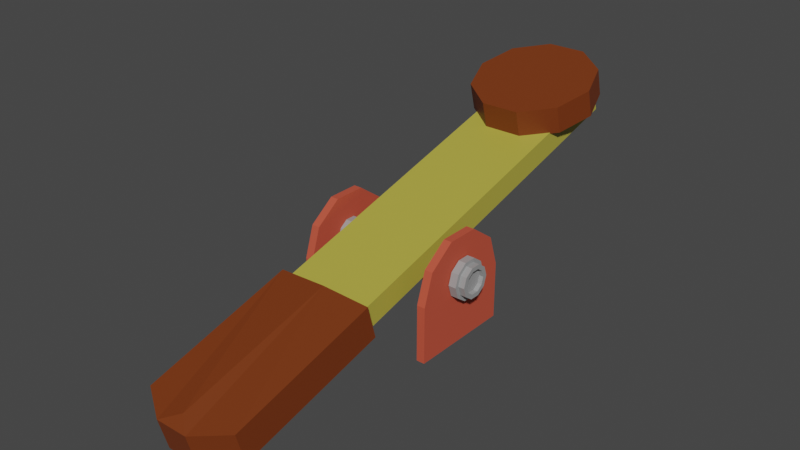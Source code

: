 # Source: hzl.blend  (saved by Blender 3.1.7; exported with 4.5.12 LTS)
import bpy
from mathutils import Matrix  # noqa: F401  (used for matrix-valued properties, if any)

bpy.ops.wm.read_factory_settings(use_empty=True)
scene = bpy.context.scene
scene.name = 'Scene'

# ---- collections
col_collection = bpy.data.collections.new('Collection'); scene.collection.children.link(col_collection)

# ---- materials (node trees are filled in below, after node groups)
mat_material_002 = bpy.data.materials.new('Material.002')
mat_material_002.use_transparent_shadow = False
mat_material_001 = bpy.data.materials.new('Material.001')
mat_material_001.use_transparent_shadow = False
mat_material = bpy.data.materials.new('Material')
mat_material.alpha_threshold = 0.0
mat_material.use_transparent_shadow = False
mat_material.line_color = (0.0, 0.0, 0.0, 1.0)
mat_material_003 = bpy.data.materials.new('Material.003')
mat_material_003.alpha_threshold = 0.0
mat_material_003.use_transparent_shadow = False
mat_material_003.line_color = (0.0, 0.0, 0.0, 1.0)

# ---- material node trees
mat_material_002.use_nodes = True; mat_material_002.node_tree.nodes.clear()
_N = mat_material_002.node_tree.nodes; _L = mat_material_002.node_tree.links
n0 = _N.new('ShaderNodeBsdfPrincipled'); n0.name = 'Principled BSDF'; n0.location = (10, 300)
n0.distribution = 'GGX'
n0.subsurface_method = 'RANDOM_WALK_SKIN'
n0.inputs[0].default_value = (0.5705, 0.07865, 0.03999, 1.0)
n0.inputs[2].default_value = 0.8188
n0.inputs[3].default_value = 1.45
n0.inputs[27].default_value = (0.0, 0.0, 0.0, 1.0)
n0.inputs[28].default_value = 1.0
n1 = _N.new('ShaderNodeOutputMaterial'); n1.name = 'Material Output'; n1.location = (300, 300)
_L.new(n0.outputs[0], n1.inputs[0])
n1.is_active_output = True
mat_material_001.use_nodes = True; mat_material_001.node_tree.nodes.clear()
_N = mat_material_001.node_tree.nodes; _L = mat_material_001.node_tree.links
n0 = _N.new('ShaderNodeBsdfPrincipled'); n0.name = 'Principled BSDF'; n0.location = (10, 300)
n0.distribution = 'GGX'
n0.subsurface_method = 'RANDOM_WALK_SKIN'
n0.inputs[0].default_value = (0.3185, 0.3185, 0.3185, 1.0)
n0.inputs[3].default_value = 1.45
n0.inputs[27].default_value = (0.0, 0.0, 0.0, 1.0)
n0.inputs[28].default_value = 1.0
n1 = _N.new('ShaderNodeOutputMaterial'); n1.name = 'Material Output'; n1.location = (300, 300)
_L.new(n0.outputs[0], n1.inputs[0])
n1.is_active_output = True
mat_material.use_nodes = True; mat_material.node_tree.nodes.clear()
_N = mat_material.node_tree.nodes; _L = mat_material.node_tree.links
n0 = _N.new('ShaderNodeOutputMaterial'); n0.name = 'Material Output'; n0.location = (300, 300)
n1 = _N.new('ShaderNodeBsdfPrincipled'); n1.name = 'Principled BSDF'; n1.location = (10, 300)
n1.distribution = 'GGX'
n1.subsurface_method = 'RANDOM_WALK_SKIN'
n1.inputs[0].default_value = (0.1845, 0.03592, 0.004511, 1.0)
n1.inputs[2].default_value = 0.5449
n1.inputs[3].default_value = 1.45
n1.inputs[27].default_value = (0.0, 0.0, 0.0, 1.0)
n1.inputs[28].default_value = 1.0
_L.new(n1.outputs[0], n0.inputs[0])
n0.is_active_output = True
mat_material_003.use_nodes = True; mat_material_003.node_tree.nodes.clear()
_N = mat_material_003.node_tree.nodes; _L = mat_material_003.node_tree.links
n0 = _N.new('ShaderNodeOutputMaterial'); n0.name = 'Material Output'; n0.location = (300, 300)
n1 = _N.new('ShaderNodeBsdfPrincipled'); n1.name = 'Principled BSDF'; n1.location = (10, 300)
n1.distribution = 'GGX'
n1.subsurface_method = 'RANDOM_WALK_SKIN'
n1.inputs[0].default_value = (0.4672, 0.4111, 0.05923, 1.0)
n1.inputs[2].default_value = 0.4
n1.inputs[3].default_value = 1.45
n1.inputs[27].default_value = (0.0, 0.0, 0.0, 1.0)
n1.inputs[28].default_value = 1.0
_L.new(n1.outputs[0], n0.inputs[0])
n0.is_active_output = True

# ---- world
world_world = bpy.data.worlds.new('World'); scene.world = world_world
world_world.use_nodes = True; world_world.node_tree.nodes.clear()
_N = world_world.node_tree.nodes; _L = world_world.node_tree.links
n0 = _N.new('ShaderNodeOutputWorld'); n0.name = 'World Output'; n0.location = (300, 300)
n1 = _N.new('ShaderNodeBackground'); n1.name = 'Background'; n1.location = (10, 300)
n1.inputs[0].default_value = (0.05088, 0.05088, 0.05088, 1.0)
_L.new(n1.outputs[0], n0.inputs[0])
n0.is_active_output = True
world_world.color = (0.05088, 0.05088, 0.05088)
world_world.use_sun_shadow = False
world_world.sun_shadow_jitter_overblur = 0.0

# ---- meshes
me_cylinder = bpy.data.meshes.new('Cylinder')
me_cylinder.from_pydata([(-0.05016, 0.6383, -0.07285), (0.05017, 0.6383, -0.07285), (0.05017, -0.6383, -0.7637), (-0.05016, -0.6383, -0.7637), (0.05017, 0.6383, -0.7637), (-0.05016, 0.6383, -0.7637), (-0.05016, -0.6383, -0.07285), (0.05017, -0.6383, -0.07285), (-0.05016, -0.5164, 0.3023), (0.05017, -0.5164, 0.3023), (-0.05016, -0.1972, 0.5342), (0.05017, -0.1972, 0.5342), (-0.05016, 0.1972, 0.5342), (0.05017, 0.1972, 0.5342), (-0.05016, 0.5164, 0.3023), (0.05017, 0.5164, 0.3023)], [], [(0, 1, 4, 5), (5, 4, 2, 3), (7, 6, 3, 2), (0, 6, 8, 10, 12, 14), (7, 1, 15, 13, 11, 9), (6, 7, 9, 8), (8, 9, 11, 10), (10, 11, 13, 12), (1, 7, 2, 4), (12, 13, 15, 14), (14, 15, 1, 0), (6, 0, 5, 3)])
_uv = me_cylinder.uv_layers.new(name='UVMap')
_uv.uv.foreach_set('vector', [-7.451e-08, 0.5, -7.451e-08, 1.0, -7.451e-08, 1.0, -7.451e-08, 0.5, -7.451e-08, 0.5, -7.451e-08, 1.0, 0.5, 1.0, 0.5, 0.5, 0.5, 1.0, 0.5, 0.5, 0.5, 0.5, 0.5, 1.0, -7.451e-08, 0.5, 0.5, 0.5, 0.4, 0.5, 0.3, 0.5, 0.2, 0.5, 0.1, 0.5, 0.5, 1.0, -7.451e-08, 1.0, 0.1, 1.0, 0.2, 1.0, 0.3, 1.0, 0.4, 1.0, 0.5, 0.5, 0.5, 1.0, 0.4, 1.0, 0.4, 0.5, 0.4, 0.5, 0.4, 1.0, 0.3, 1.0, 0.3, 0.5, 0.3, 0.5, 0.3, 1.0, 0.2, 1.0, 0.2, 0.5, -7.451e-08, 1.0, 0.5, 1.0, 0.5, 1.0, -7.451e-08, 1.0, 0.2, 0.5, 0.2, 1.0, 0.1, 1.0, 0.1, 0.5, 0.1, 0.5, 0.1, 1.0, -7.451e-08, 1.0, -7.451e-08, 0.5, 0.5, 0.5, -7.451e-08, 0.5, -7.451e-08, 0.5, 0.5, 0.5])
me_cylinder.materials.append(mat_material_002)
me_cylinder.use_remesh_fix_poles = True
me_cylinder.use_remesh_preserve_attributes = False
me_cylinder.update()
me_cylinder_001 = bpy.data.meshes.new('Cylinder.001')
me_cylinder_001.from_pydata([(-0.05016, 0.6383, -0.07285), (0.05017, 0.6383, -0.07285), (0.05017, -0.6383, -0.7637), (-0.05016, -0.6383, -0.7637), (0.05017, 0.6383, -0.7637), (-0.05016, 0.6383, -0.7637), (-0.05016, -0.6383, -0.07285), (0.05017, -0.6383, -0.07285), (-0.05016, -0.5164, 0.3023), (0.05017, -0.5164, 0.3023), (-0.05016, -0.1972, 0.5342), (0.05017, -0.1972, 0.5342), (-0.05016, 0.1972, 0.5342), (0.05017, 0.1972, 0.5342), (-0.05016, 0.5164, 0.3023), (0.05017, 0.5164, 0.3023)], [], [(0, 1, 4, 5), (5, 4, 2, 3), (7, 6, 3, 2), (0, 6, 8, 10, 12, 14), (7, 1, 15, 13, 11, 9), (6, 7, 9, 8), (8, 9, 11, 10), (10, 11, 13, 12), (1, 7, 2, 4), (12, 13, 15, 14), (14, 15, 1, 0), (6, 0, 5, 3)])
_uv = me_cylinder_001.uv_layers.new(name='UVMap')
_uv.uv.foreach_set('vector', [-7.451e-08, 0.5, -7.451e-08, 1.0, -7.451e-08, 1.0, -7.451e-08, 0.5, -7.451e-08, 0.5, -7.451e-08, 1.0, 0.5, 1.0, 0.5, 0.5, 0.5, 1.0, 0.5, 0.5, 0.5, 0.5, 0.5, 1.0, -7.451e-08, 0.5, 0.5, 0.5, 0.4, 0.5, 0.3, 0.5, 0.2, 0.5, 0.1, 0.5, 0.5, 1.0, -7.451e-08, 1.0, 0.1, 1.0, 0.2, 1.0, 0.3, 1.0, 0.4, 1.0, 0.5, 0.5, 0.5, 1.0, 0.4, 1.0, 0.4, 0.5, 0.4, 0.5, 0.4, 1.0, 0.3, 1.0, 0.3, 0.5, 0.3, 0.5, 0.3, 1.0, 0.2, 1.0, 0.2, 0.5, -7.451e-08, 1.0, 0.5, 1.0, 0.5, 1.0, -7.451e-08, 1.0, 0.2, 0.5, 0.2, 1.0, 0.1, 1.0, 0.1, 0.5, 0.1, 0.5, 0.1, 1.0, -7.451e-08, 1.0, -7.451e-08, 0.5, 0.5, 0.5, -7.451e-08, 0.5, -7.451e-08, 0.5, 0.5, 0.5])
me_cylinder_001.materials.append(mat_material_002)
me_cylinder_001.use_remesh_fix_poles = True
me_cylinder_001.use_remesh_preserve_attributes = False
me_cylinder_001.update()
me_cylinder_002 = bpy.data.meshes.new('Cylinder.002')
me_cylinder_002.from_pydata([(-1.035, 0.1454, -6.132e-08), (1.035, 0.1454, 6.046e-08), (-1.035, 0.1176, -0.08546), (1.035, 0.1176, -0.08546), (-1.035, 0.04493, -0.1383), (1.035, 0.04493, -0.1383), (-1.035, -0.04493, -0.1383), (1.035, -0.04493, -0.1383), (-1.035, -0.1176, -0.08546), (1.035, -0.1176, -0.08546), (-1.035, -0.1454, -6.132e-08), (1.035, -0.1454, 6.046e-08), (-1.035, -0.1176, 0.08546), (1.035, -0.1176, 0.08546), (-1.035, -0.04493, 0.1383), (1.035, -0.04493, 0.1383), (-1.035, 0.04493, 0.1383), (1.035, 0.04493, 0.1383), (-1.035, 0.1176, 0.08546), (1.035, 0.1176, 0.08546), (-1.035, 0.2002, -5.96e-08), (-1.035, 0.162, -0.1177), (1.035, 0.162, -0.1177), (1.035, 0.2002, 5.96e-08), (-1.035, 0.06187, -0.1904), (1.035, 0.06187, -0.1904), (-1.035, -0.06187, -0.1904), (1.035, -0.06187, -0.1904), (-1.035, -0.162, -0.1177), (1.035, -0.162, -0.1177), (-1.035, -0.2002, -5.96e-08), (1.035, -0.2002, 5.96e-08), (-1.035, -0.162, 0.1177), (1.035, -0.162, 0.1177), (-1.035, -0.06187, 0.1904), (1.035, -0.06187, 0.1904), (-1.035, 0.06187, 0.1904), (1.035, 0.06187, 0.1904), (-1.035, 0.162, 0.1177), (1.035, 0.162, 0.1177), (-0.9825, 0.1454, -6.132e-08), (-0.9825, 0.1176, -0.08546), (0.9825, 0.1176, -0.08546), (0.9825, 0.1454, 6.046e-08), (-0.9825, 0.04493, -0.1383), (0.9825, 0.04493, -0.1383), (-0.9825, -0.04493, -0.1383), (0.9825, -0.04493, -0.1383), (-0.9825, -0.1176, -0.08546), (0.9825, -0.1176, -0.08546), (-0.9825, -0.1454, -6.132e-08), (0.9825, -0.1454, 6.046e-08), (-0.9825, -0.1176, 0.08546), (0.9825, -0.1176, 0.08546), (-0.9825, -0.04493, 0.1383), (0.9825, -0.04493, 0.1383), (-0.9825, 0.04493, 0.1383), (0.9825, 0.04493, 0.1383), (-0.9825, 0.1176, 0.08546), (0.9825, 0.1176, 0.08546), (0.865, 0.2002, -1.987e-08), (0.9578, 0.2002, 1.987e-08), (0.9578, 0.162, -0.1177), (0.865, 0.162, -0.1177), (0.9578, 0.06187, -0.1904), (0.865, 0.06187, -0.1904), (0.9578, -0.06187, -0.1904), (0.865, -0.06187, -0.1904), (0.9578, -0.162, -0.1177), (0.865, -0.162, -0.1177), (0.9578, -0.2002, 1.987e-08), (0.865, -0.2002, -1.987e-08), (0.9578, -0.162, 0.1177), (0.865, -0.162, 0.1177), (0.9578, -0.06187, 0.1904), (0.865, -0.06187, 0.1904), (0.9578, 0.06187, 0.1904), (0.865, 0.06187, 0.1904), (0.9578, 0.162, 0.1177), (0.865, 0.162, 0.1177), (0.865, 0.2469, -2.313e-08), (0.9578, 0.2469, 2.453e-08), (0.9578, 0.1998, -0.1451), (0.865, 0.1998, -0.1451), (0.9578, 0.07631, -0.2348), (0.865, 0.07631, -0.2348), (0.9578, -0.07631, -0.2348), (0.865, -0.07631, -0.2348), (0.9578, -0.1998, -0.1451), (0.865, -0.1998, -0.1451), (0.9578, -0.2469, 2.453e-08), (0.865, -0.2469, -2.313e-08), (0.9578, -0.1998, 0.1451), (0.865, -0.1998, 0.1451), (0.9578, -0.07631, 0.2348), (0.865, -0.07631, 0.2348), (0.9578, 0.07631, 0.2348), (0.865, 0.07631, 0.2348), (0.9578, 0.1998, 0.1451), (0.865, 0.1998, 0.1451), (-0.8623, 0.162, -0.1177), (-0.9673, 0.162, -0.1177), (-0.8623, 0.06187, -0.1904), (-0.9673, 0.06187, -0.1904), (-0.8623, -0.06187, -0.1904), (-0.9673, -0.06187, -0.1904), (-0.8623, -0.162, -0.1177), (-0.9673, -0.162, -0.1177), (-0.8623, -0.2002, -3.311e-08), (-0.9673, -0.2002, -4.636e-08), (-0.8623, -0.162, 0.1177), (-0.9673, -0.162, 0.1177), (-0.8623, -0.06187, 0.1904), (-0.9673, -0.06187, 0.1904), (-0.8623, 0.06187, 0.1904), (-0.9673, 0.06187, 0.1904), (-0.8623, 0.162, 0.1177), (-0.9673, 0.162, 0.1177), (-0.9673, 0.2002, -4.636e-08), (-0.8623, 0.2002, -3.311e-08), (-0.8623, 0.2057, -0.1495), (-0.9673, 0.2057, -0.1495), (-0.8623, 0.07858, -0.2419), (-0.9673, 0.07858, -0.2419), (-0.8623, -0.07858, -0.2419), (-0.9673, -0.07858, -0.2419), (-0.8623, -0.2057, -0.1495), (-0.9673, -0.2057, -0.1495), (-0.8623, -0.2543, -3.042e-08), (-0.9673, -0.2543, -4.582e-08), (-0.8623, -0.2057, 0.1495), (-0.9673, -0.2057, 0.1495), (-0.8623, -0.07858, 0.2419), (-0.9673, -0.07858, 0.2419), (-0.8623, 0.07858, 0.2419), (-0.9673, 0.07858, 0.2419), (-0.8623, 0.2057, 0.1495), (-0.9673, 0.2057, 0.1495), (-0.9673, 0.2543, -4.582e-08), (-0.8623, 0.2543, -3.042e-08), (0.001338, 0.2002, -2.649e-08), (0.001338, 0.162, -0.1177), (0.001338, 0.06187, -0.1904), (0.001338, -0.06187, -0.1904), (0.001338, -0.162, -0.1177), (0.001338, -0.2002, -2.649e-08), (0.001338, -0.162, 0.1177), (0.001338, -0.06187, 0.1904), (0.001338, 0.06187, 0.1904), (0.001338, 0.162, 0.1177), (-1.035, 3.725e-09, 0.1904), (1.035, 3.725e-09, 0.1904), (-1.035, 3.725e-09, 0.1383), (1.035, 3.725e-09, 0.1383), (-0.9825, 3.725e-09, 0.1383), (0.9825, -7.451e-09, 0.1383), (0.865, 3.725e-09, 0.1904), (0.9578, 3.725e-09, 0.1904), (0.865, 7.451e-09, 0.2348), (0.9578, 7.451e-09, 0.2348), (-0.9673, 3.725e-09, 0.1904), (-0.8623, 3.725e-09, 0.1904), (-0.9673, 7.451e-09, 0.2419), (-0.8623, 7.451e-09, 0.2419), (0.001338, 3.725e-09, 0.1904)], [], [(61, 23, 22, 62), (62, 22, 25, 64), (64, 25, 27, 66), (66, 27, 29, 68), (68, 29, 31, 70), (70, 31, 33, 72), (72, 33, 35, 74), (157, 151, 37, 76), (6, 8, 48, 46), (76, 37, 39, 78), (78, 39, 23, 61), (15, 13, 53, 55), (2, 0, 20, 21), (1, 3, 22, 23), (4, 2, 21, 24), (3, 5, 25, 22), (6, 4, 24, 26), (5, 7, 27, 25), (8, 6, 26, 28), (7, 9, 29, 27), (10, 8, 28, 30), (9, 11, 31, 29), (12, 10, 30, 32), (11, 13, 33, 31), (14, 12, 32, 34), (13, 15, 35, 33), (152, 14, 34, 150), (153, 17, 37, 151), (18, 16, 36, 38), (17, 19, 39, 37), (0, 18, 38, 20), (19, 1, 23, 39), (42, 43, 59, 57, 155, 55, 53, 51, 49, 47, 45), (40, 41, 44, 46, 48, 50, 52, 54, 154, 56, 58), (152, 16, 56, 154), (9, 7, 47, 49), (0, 2, 41, 40), (153, 15, 55, 155), (8, 10, 50, 48), (3, 1, 43, 42), (16, 18, 58, 56), (11, 9, 49, 51), (2, 4, 44, 41), (19, 17, 57, 59), (10, 12, 52, 50), (5, 3, 42, 45), (18, 0, 40, 58), (13, 11, 51, 53), (4, 6, 46, 44), (1, 19, 59, 43), (12, 14, 54, 52), (7, 5, 45, 47), (149, 79, 60, 140), (69, 67, 87, 89), (148, 77, 79, 149), (61, 62, 82, 81), (164, 156, 77, 148), (156, 75, 95, 158), (146, 73, 75, 147), (68, 70, 90, 88), (145, 71, 73, 146), (63, 60, 80, 83), (144, 69, 71, 145), (76, 78, 98, 96), (143, 67, 69, 144), (71, 69, 89, 91), (142, 65, 67, 143), (62, 64, 84, 82), (141, 63, 65, 142), (79, 77, 97, 99), (140, 60, 63, 141), (70, 72, 92, 90), (99, 98, 81, 80), (97, 96, 98, 99), (158, 159, 96, 97), (93, 92, 94, 95), (91, 90, 92, 93), (89, 88, 90, 91), (87, 86, 88, 89), (85, 84, 86, 87), (83, 82, 84, 85), (80, 81, 82, 83), (157, 76, 96, 159), (66, 68, 88, 86), (75, 73, 93, 95), (67, 65, 85, 87), (72, 74, 94, 92), (60, 79, 99, 80), (64, 66, 86, 84), (73, 71, 91, 93), (78, 61, 81, 98), (65, 63, 83, 85), (20, 118, 101, 21), (119, 100, 120, 139), (21, 101, 103, 24), (109, 107, 127, 129), (24, 103, 105, 26), (161, 114, 134, 163), (26, 105, 107, 28), (101, 118, 138, 121), (28, 107, 109, 30), (104, 106, 126, 124), (30, 109, 111, 32), (160, 113, 133, 162), (32, 111, 113, 34), (107, 105, 125, 127), (150, 160, 115, 36), (110, 112, 132, 130), (36, 115, 117, 38), (102, 104, 124, 122), (38, 117, 118, 20), (113, 111, 131, 133), (138, 139, 120, 121), (121, 120, 122, 123), (123, 122, 124, 125), (125, 124, 126, 127), (127, 126, 128, 129), (129, 128, 130, 131), (131, 130, 132, 133), (162, 163, 134, 135), (135, 134, 136, 137), (137, 136, 139, 138), (117, 115, 135, 137), (106, 108, 128, 126), (103, 101, 121, 123), (114, 116, 136, 134), (111, 109, 129, 131), (100, 102, 122, 120), (118, 117, 137, 138), (108, 110, 130, 128), (105, 103, 123, 125), (116, 119, 139, 136), (119, 140, 141, 100), (100, 141, 142, 102), (102, 142, 143, 104), (104, 143, 144, 106), (106, 144, 145, 108), (108, 145, 146, 110), (110, 146, 147, 112), (161, 164, 148, 114), (114, 148, 149, 116), (116, 149, 140, 119), (112, 147, 164, 161), (133, 132, 163, 162), (34, 113, 160, 150), (115, 160, 162, 135), (112, 161, 163, 132), (74, 157, 159, 94), (95, 94, 159, 158), (77, 156, 158, 97), (147, 75, 156, 164), (17, 153, 155, 57), (14, 152, 154, 54), (15, 153, 151, 35), (16, 152, 150, 36), (74, 35, 151, 157)])
_uv = me_cylinder_002.uv_layers.new(name='UVMap')
_uv.uv.foreach_set('vector', [1.0, 0.8333, 1.0, 1.0, 0.9, 1.0, 0.9, 0.8333, 0.9, 0.8333, 0.9, 1.0, 0.8, 1.0, 0.8, 0.8333, 0.8, 0.8333, 0.8, 1.0, 0.7, 1.0, 0.7, 0.8333, 0.7, 0.8333, 0.7, 1.0, 0.6, 1.0, 0.6, 0.8333, 0.6, 0.8333, 0.6, 1.0, 0.5, 1.0, 0.5, 0.8333, 0.5, 0.8333, 0.5, 1.0, 0.4, 1.0, 0.4, 0.8333, 0.4, 0.8333, 0.4, 1.0, 0.3, 1.0, 0.3, 0.8333, 0.25, 0.8333, 0.25, 1.0, 0.2, 1.0, 0.2, 0.8333, 0.9157, 0.1961, 0.8524, 0.109, 0.8524, 0.109, 0.9157, 0.1961, 0.2, 0.8333, 0.2, 1.0, 0.1, 1.0, 0.1, 0.8333, 0.1, 0.8333, 0.1, 1.0, -7.451e-08, 1.0, -7.451e-08, 0.8333, 0.08426, 0.1961, 0.1476, 0.109, 0.1476, 0.109, 0.08426, 0.1961, 0.8524, 0.391, 0.75, 0.4243, 0.75, 0.49, 0.8911, 0.4442, 0.25, 0.4243, 0.3524, 0.391, 0.3911, 0.4442, 0.25, 0.49, 0.9157, 0.3039, 0.8524, 0.391, 0.8911, 0.4442, 0.9783, 0.3242, 0.3524, 0.391, 0.4157, 0.3039, 0.4783, 0.3242, 0.3911, 0.4442, 0.9157, 0.1961, 0.9157, 0.3039, 0.9783, 0.3242, 0.9783, 0.1758, 0.4157, 0.3039, 0.4157, 0.1961, 0.4783, 0.1758, 0.4783, 0.3242, 0.8524, 0.109, 0.9157, 0.1961, 0.9783, 0.1758, 0.8911, 0.05584, 0.4157, 0.1961, 0.3524, 0.109, 0.3911, 0.05584, 0.4783, 0.1758, 0.75, 0.07573, 0.8524, 0.109, 0.8911, 0.05584, 0.75, 0.01, 0.3524, 0.109, 0.25, 0.07573, 0.25, 0.01, 0.3911, 0.05584, 0.6476, 0.109, 0.75, 0.07573, 0.75, 0.01, 0.6089, 0.05584, 0.25, 0.07573, 0.1476, 0.109, 0.1089, 0.05584, 0.25, 0.01, 0.5843, 0.1961, 0.6476, 0.109, 0.6089, 0.05584, 0.5217, 0.1758, 0.1476, 0.109, 0.08426, 0.1961, 0.02175, 0.1758, 0.1089, 0.05584, 0.5843, 0.25, 0.5843, 0.1961, 0.5217, 0.1758, 0.5217, 0.25, 0.08426, 0.25, 0.08426, 0.3039, 0.02175, 0.3242, 0.02175, 0.25, 0.6476, 0.391, 0.5843, 0.3039, 0.5217, 0.3242, 0.6089, 0.4442, 0.08426, 0.3039, 0.1476, 0.391, 0.1089, 0.4442, 0.02175, 0.3242, 0.75, 0.4243, 0.6476, 0.391, 0.6089, 0.4442, 0.75, 0.49, 0.1476, 0.391, 0.25, 0.4243, 0.25, 0.49, 0.1089, 0.4442, 0.3524, 0.391, 0.25, 0.4243, 0.1476, 0.391, 0.08426, 0.3039, 0.08426, 0.25, 0.08426, 0.1961, 0.1476, 0.109, 0.25, 0.07573, 0.3524, 0.109, 0.4157, 0.1961, 0.4157, 0.3039, 0.75, 0.4243, 0.8524, 0.391, 0.9157, 0.3039, 0.9157, 0.1961, 0.8524, 0.109, 0.75, 0.07573, 0.6476, 0.109, 0.5843, 0.1961, 0.5843, 0.25, 0.5843, 0.3039, 0.6476, 0.391, 0.5843, 0.25, 0.5843, 0.3039, 0.5843, 0.3039, 0.5843, 0.25, 0.3524, 0.109, 0.4157, 0.1961, 0.4157, 0.1961, 0.3524, 0.109, 0.75, 0.4243, 0.8524, 0.391, 0.8524, 0.391, 0.75, 0.4243, 0.08426, 0.25, 0.08426, 0.1961, 0.08426, 0.1961, 0.08426, 0.25, 0.8524, 0.109, 0.75, 0.07573, 0.75, 0.07573, 0.8524, 0.109, 0.3524, 0.391, 0.25, 0.4243, 0.25, 0.4243, 0.3524, 0.391, 0.5843, 0.3039, 0.6476, 0.391, 0.6476, 0.391, 0.5843, 0.3039, 0.25, 0.07573, 0.3524, 0.109, 0.3524, 0.109, 0.25, 0.07573, 0.8524, 0.391, 0.9157, 0.3039, 0.9157, 0.3039, 0.8524, 0.391, 0.1476, 0.391, 0.08426, 0.3039, 0.08426, 0.3039, 0.1476, 0.391, 0.75, 0.07573, 0.6476, 0.109, 0.6476, 0.109, 0.75, 0.07573, 0.4157, 0.3039, 0.3524, 0.391, 0.3524, 0.391, 0.4157, 0.3039, 0.6476, 0.391, 0.75, 0.4243, 0.75, 0.4243, 0.6476, 0.391, 0.1476, 0.109, 0.25, 0.07573, 0.25, 0.07573, 0.1476, 0.109, 0.9157, 0.3039, 0.9157, 0.1961, 0.9157, 0.1961, 0.9157, 0.3039, 0.25, 0.4243, 0.1476, 0.391, 0.1476, 0.391, 0.25, 0.4243, 0.6476, 0.109, 0.5843, 0.1961, 0.5843, 0.1961, 0.6476, 0.109, 0.4157, 0.1961, 0.4157, 0.3039, 0.4157, 0.3039, 0.4157, 0.1961, 0.1, 0.6389, 0.1, 0.6667, -7.451e-08, 0.6667, -7.451e-08, 0.6389, 0.6, 0.6667, 0.7, 0.6667, 0.7, 0.6667, 0.6, 0.6667, 0.2, 0.6389, 0.2, 0.6667, 0.1, 0.6667, 0.1, 0.6389, 1.0, 0.8333, 0.9, 0.8333, 0.9, 0.8333, 1.0, 0.8333, 0.25, 0.6389, 0.25, 0.6667, 0.2, 0.6667, 0.2, 0.6389, 0.25, 0.6667, 0.3, 0.6667, 0.3, 0.6667, 0.25, 0.6667, 0.4, 0.6389, 0.4, 0.6667, 0.3, 0.6667, 0.3, 0.6389, 0.6, 0.8333, 0.5, 0.8333, 0.5, 0.8333, 0.6, 0.8333, 0.5, 0.6389, 0.5, 0.6667, 0.4, 0.6667, 0.4, 0.6389, 0.9, 0.6667, 1.0, 0.6667, 1.0, 0.6667, 0.9, 0.6667, 0.6, 0.6389, 0.6, 0.6667, 0.5, 0.6667, 0.5, 0.6389, 0.2, 0.8333, 0.1, 0.8333, 0.1, 0.8333, 0.2, 0.8333, 0.7, 0.6389, 0.7, 0.6667, 0.6, 0.6667, 0.6, 0.6389, 0.5, 0.6667, 0.6, 0.6667, 0.6, 0.6667, 0.5, 0.6667, 0.8, 0.6389, 0.8, 0.6667, 0.7, 0.6667, 0.7, 0.6389, 0.9, 0.8333, 0.8, 0.8333, 0.8, 0.8333, 0.9, 0.8333, 0.9, 0.6389, 0.9, 0.6667, 0.8, 0.6667, 0.8, 0.6389, 0.1, 0.6667, 0.2, 0.6667, 0.2, 0.6667, 0.1, 0.6667, 1.0, 0.6389, 1.0, 0.6667, 0.9, 0.6667, 0.9, 0.6389, 0.5, 0.8333, 0.4, 0.8333, 0.4, 0.8333, 0.5, 0.8333, 0.1, 0.6667, 0.1, 0.8333, -7.451e-08, 0.8333, -7.451e-08, 0.6667, 0.2, 0.6667, 0.2, 0.8333, 0.1, 0.8333, 0.1, 0.6667, 0.25, 0.6667, 0.25, 0.8333, 0.2, 0.8333, 0.2, 0.6667, 0.4, 0.6667, 0.4, 0.8333, 0.3, 0.8333, 0.3, 0.6667, 0.5, 0.6667, 0.5, 0.8333, 0.4, 0.8333, 0.4, 0.6667, 0.6, 0.6667, 0.6, 0.8333, 0.5, 0.8333, 0.5, 0.6667, 0.7, 0.6667, 0.7, 0.8333, 0.6, 0.8333, 0.6, 0.6667, 0.8, 0.6667, 0.8, 0.8333, 0.7, 0.8333, 0.7, 0.6667, 0.9, 0.6667, 0.9, 0.8333, 0.8, 0.8333, 0.8, 0.6667, 1.0, 0.6667, 1.0, 0.8333, 0.9, 0.8333, 0.9, 0.6667, 0.25, 0.8333, 0.2, 0.8333, 0.2, 0.8333, 0.25, 0.8333, 0.7, 0.8333, 0.6, 0.8333, 0.6, 0.8333, 0.7, 0.8333, 0.3, 0.6667, 0.4, 0.6667, 0.4, 0.6667, 0.3, 0.6667, 0.7, 0.6667, 0.8, 0.6667, 0.8, 0.6667, 0.7, 0.6667, 0.4, 0.8333, 0.3, 0.8333, 0.3, 0.8333, 0.4, 0.8333, -7.451e-08, 0.6667, 0.1, 0.6667, 0.1, 0.6667, -7.451e-08, 0.6667, 0.8, 0.8333, 0.7, 0.8333, 0.7, 0.8333, 0.8, 0.8333, 0.4, 0.6667, 0.5, 0.6667, 0.5, 0.6667, 0.4, 0.6667, 0.1, 0.8333, -7.451e-08, 0.8333, -7.451e-08, 0.8333, 0.1, 0.8333, 0.8, 0.6667, 0.9, 0.6667, 0.9, 0.6667, 0.8, 0.6667, 1.0, 0.5, 1.0, 0.5556, 0.9, 0.5556, 0.9, 0.5, 1.0, 0.6111, 0.9, 0.6111, 0.9, 0.6111, 1.0, 0.6111, 0.9, 0.5, 0.9, 0.5556, 0.8, 0.5556, 0.8, 0.5, 0.5, 0.5556, 0.6, 0.5556, 0.6, 0.5556, 0.5, 0.5556, 0.8, 0.5, 0.8, 0.5556, 0.7, 0.5556, 0.7, 0.5, 0.25, 0.6111, 0.2, 0.6111, 0.2, 0.6111, 0.25, 0.6111, 0.7, 0.5, 0.7, 0.5556, 0.6, 0.5556, 0.6, 0.5, 0.9, 0.5556, 1.0, 0.5556, 1.0, 0.5556, 0.9, 0.5556, 0.6, 0.5, 0.6, 0.5556, 0.5, 0.5556, 0.5, 0.5, 0.7, 0.6111, 0.6, 0.6111, 0.6, 0.6111, 0.7, 0.6111, 0.5, 0.5, 0.5, 0.5556, 0.4, 0.5556, 0.4, 0.5, 0.25, 0.5556, 0.3, 0.5556, 0.3, 0.5556, 0.25, 0.5556, 0.4, 0.5, 0.4, 0.5556, 0.3, 0.5556, 0.3, 0.5, 0.6, 0.5556, 0.7, 0.5556, 0.7, 0.5556, 0.6, 0.5556, 0.25, 0.5, 0.25, 0.5556, 0.2, 0.5556, 0.2, 0.5, 0.4, 0.6111, 0.3, 0.6111, 0.3, 0.6111, 0.4, 0.6111, 0.2, 0.5, 0.2, 0.5556, 0.1, 0.5556, 0.1, 0.5, 0.8, 0.6111, 0.7, 0.6111, 0.7, 0.6111, 0.8, 0.6111, 0.1, 0.5, 0.1, 0.5556, -7.451e-08, 0.5556, -7.451e-08, 0.5, 0.3, 0.5556, 0.4, 0.5556, 0.4, 0.5556, 0.3, 0.5556, 1.0, 0.5556, 1.0, 0.6111, 0.9, 0.6111, 0.9, 0.5556, 0.9, 0.5556, 0.9, 0.6111, 0.8, 0.6111, 0.8, 0.5556, 0.8, 0.5556, 0.8, 0.6111, 0.7, 0.6111, 0.7, 0.5556, 0.7, 0.5556, 0.7, 0.6111, 0.6, 0.6111, 0.6, 0.5556, 0.6, 0.5556, 0.6, 0.6111, 0.5, 0.6111, 0.5, 0.5556, 0.5, 0.5556, 0.5, 0.6111, 0.4, 0.6111, 0.4, 0.5556, 0.4, 0.5556, 0.4, 0.6111, 0.3, 0.6111, 0.3, 0.5556, 0.25, 0.5556, 0.25, 0.6111, 0.2, 0.6111, 0.2, 0.5556, 0.2, 0.5556, 0.2, 0.6111, 0.1, 0.6111, 0.1, 0.5556, 0.1, 0.5556, 0.1, 0.6111, -7.451e-08, 0.6111, -7.451e-08, 0.5556, 0.1, 0.5556, 0.2, 0.5556, 0.2, 0.5556, 0.1, 0.5556, 0.6, 0.6111, 0.5, 0.6111, 0.5, 0.6111, 0.6, 0.6111, 0.8, 0.5556, 0.9, 0.5556, 0.9, 0.5556, 0.8, 0.5556, 0.2, 0.6111, 0.1, 0.6111, 0.1, 0.6111, 0.2, 0.6111, 0.4, 0.5556, 0.5, 0.5556, 0.5, 0.5556, 0.4, 0.5556, 0.9, 0.6111, 0.8, 0.6111, 0.8, 0.6111, 0.9, 0.6111, -7.451e-08, 0.5556, 0.1, 0.5556, 0.1, 0.5556, -7.451e-08, 0.5556, 0.5, 0.6111, 0.4, 0.6111, 0.4, 0.6111, 0.5, 0.6111, 0.7, 0.5556, 0.8, 0.5556, 0.8, 0.5556, 0.7, 0.5556, 0.1, 0.6111, -7.451e-08, 0.6111, -7.451e-08, 0.6111, 0.1, 0.6111, 1.0, 0.6111, 1.0, 0.6389, 0.9, 0.6389, 0.9, 0.6111, 0.9, 0.6111, 0.9, 0.6389, 0.8, 0.6389, 0.8, 0.6111, 0.8, 0.6111, 0.8, 0.6389, 0.7, 0.6389, 0.7, 0.6111, 0.7, 0.6111, 0.7, 0.6389, 0.6, 0.6389, 0.6, 0.6111, 0.6, 0.6111, 0.6, 0.6389, 0.5, 0.6389, 0.5, 0.6111, 0.5, 0.6111, 0.5, 0.6389, 0.4, 0.6389, 0.4, 0.6111, 0.4, 0.6111, 0.4, 0.6389, 0.3, 0.6389, 0.3, 0.6111, 0.25, 0.6111, 0.25, 0.6389, 0.2, 0.6389, 0.2, 0.6111, 0.2, 0.6111, 0.2, 0.6389, 0.1, 0.6389, 0.1, 0.6111, 0.1, 0.6111, 0.1, 0.6389, -7.451e-08, 0.6389, -7.451e-08, 0.6111, 0.3, 0.6111, 0.3, 0.6389, 0.25, 0.6389, 0.25, 0.6111, 0.3, 0.5556, 0.3, 0.6111, 0.25, 0.6111, 0.25, 0.5556, 0.3, 0.5, 0.3, 0.5556, 0.25, 0.5556, 0.25, 0.5, 0.2, 0.5556, 0.25, 0.5556, 0.25, 0.5556, 0.2, 0.5556, 0.3, 0.6111, 0.25, 0.6111, 0.25, 0.6111, 0.3, 0.6111, 0.3, 0.8333, 0.25, 0.8333, 0.25, 0.8333, 0.3, 0.8333, 0.3, 0.6667, 0.3, 0.8333, 0.25, 0.8333, 0.25, 0.6667, 0.2, 0.6667, 0.25, 0.6667, 0.25, 0.6667, 0.2, 0.6667, 0.3, 0.6389, 0.3, 0.6667, 0.25, 0.6667, 0.25, 0.6389, 0.08426, 0.3039, 0.08426, 0.25, 0.08426, 0.25, 0.08426, 0.3039, 0.5843, 0.1961, 0.5843, 0.25, 0.5843, 0.25, 0.5843, 0.1961, 0.08426, 0.1961, 0.08426, 0.25, 0.02175, 0.25, 0.02175, 0.1758, 0.5843, 0.3039, 0.5843, 0.25, 0.5217, 0.25, 0.5217, 0.3242, 0.3, 0.8333, 0.3, 1.0, 0.25, 1.0, 0.25, 0.8333])
me_cylinder_002.materials.append(mat_material_001)
me_cylinder_002.use_remesh_fix_poles = True
me_cylinder_002.use_remesh_preserve_attributes = False
me_cylinder_002.update()
me_cube_001 = bpy.data.meshes.new('Cube.001')
me_cube_001.from_pydata([(0.5361, -1.301, 0.1415), (0.0, -1.291, 0.1415), (0.0, -1.291, -0.1415), (0.5361, -1.301, -0.1415), (-0.5361, -1.301, -0.1415), (-0.5361, -1.301, 0.1415), (-0.6071, -1.298, -0.2134), (-0.6061, -3.216, -0.2035), (-0.6061, -3.216, 0.2035), (0.6061, -3.216, 0.2035), (0.6061, -3.216, -0.2035), (0.6071, -1.298, 0.2134), (-5.733e-11, -3.309, 0.2425), (-0.2018, -3.481, 0.207), (0.2018, -3.481, 0.207), (5.733e-11, -3.309, -0.2425), (0.2018, -3.481, -0.207), (-0.2018, -3.481, -0.207), (8.699e-11, -1.298, -0.2425), (-8.699e-11, -1.298, 0.2425), (0.6071, -1.298, -0.2134), (-0.6071, -1.298, 0.2134), (0.5361, 3.178, 0.1415), (0.5361, 3.178, -0.1415), (-0.5361, 3.178, 0.1415), (-0.5361, 3.178, -0.1415), (-0.1801, 3.407, -0.1415), (0.1801, 3.407, -0.1415), (0.0, 3.309, -0.1415), (0.1801, 3.407, 0.1415), (-0.1801, 3.407, 0.1415), (0.0, 3.309, 0.1415), (0.5361, -1.301, 0.1415), (0.0, -1.291, 0.1415), (0.0, -1.291, -0.1415), (0.5361, -1.301, -0.1415), (-0.5361, -1.301, -0.1415), (-0.5361, -1.301, 0.1415), (-0.2392, 3.429, 0.1264), (-0.2392, 3.429, 0.4786), (0.2418, 3.428, 0.1264), (0.2418, 3.428, 0.4786), (0.6304, 3.144, 0.1264), (0.6304, 3.144, 0.4786), (0.7782, 2.687, 0.1264), (0.7782, 2.687, 0.4786), (0.6288, 2.23, 0.1264), (0.6288, 2.23, 0.4786), (0.2392, 1.948, 0.1264), (0.2392, 1.948, 0.4786), (-0.2418, 1.948, 0.1264), (-0.2418, 1.948, 0.4786), (-0.6304, 2.232, 0.1264), (-0.6304, 2.232, 0.4786), (-0.7782, 2.69, 0.1264), (-0.7782, 2.69, 0.4786), (-0.6288, 3.147, 0.1264), (-0.6288, 3.147, 0.4786)], [], [(3, 0, 11, 20), (7, 8, 21, 6), (1, 5, 21, 19), (4, 2, 18, 6), (0, 1, 19, 11), (5, 4, 6, 21), (2, 3, 20, 18), (17, 13, 8, 7), (10, 9, 14, 16), (13, 14, 12), (16, 17, 15), (13, 17, 16, 14), (20, 11, 9, 10), (11, 19, 12, 14, 9), (19, 21, 8, 13, 12), (6, 18, 15, 17, 7), (18, 20, 10, 16, 15), (22, 29, 31, 33, 32), (27, 29, 22, 23), (23, 22, 32, 35), (28, 27, 23, 35, 34), (25, 24, 30, 26), (31, 30, 24, 37, 33), (26, 27, 28), (29, 30, 31), (29, 27, 26, 30), (25, 26, 28, 34, 36), (36, 37, 24, 25), (38, 39, 41, 40), (40, 41, 43, 42), (42, 43, 45, 44), (44, 45, 47, 46), (46, 47, 49, 48), (48, 49, 51, 50), (50, 51, 53, 52), (52, 53, 55, 54), (41, 39, 57, 55, 53, 51, 49, 47, 45, 43), (54, 55, 57, 56), (56, 57, 39, 38), (38, 40, 42, 44, 46, 48, 50, 52, 54, 56)])
me_cube_001.polygons.foreach_set('material_index', [0, 0, 0, 0, 0, 0, 0, 0, 0, 0, 0, 0, 0, 0, 0, 0, 0, 1, 1, 1, 1, 1, 1, 1, 1, 1, 1, 1, 0, 0, 0, 0, 0, 0, 0, 0, 0, 0, 0, 0])
_uv = me_cube_001.uv_layers.new(name='UVMap')
_uv.uv.foreach_set('vector', [0.375, 0.6753, 0.625, 0.6764, 0.625, 0.6764, 0.375, 0.6753, 0.375, 0.0, 0.625, 0.0, 0.625, 0.07364, 0.375, 0.0742, 0.75, 0.6716, 0.875, 0.6764, 0.875, 0.6764, 0.75, 0.6716, 0.125, 0.6758, 0.25, 0.6708, 0.25, 0.6708, 0.125, 0.6758, 0.625, 0.6764, 0.75, 0.6716, 0.75, 0.6716, 0.625, 0.6764, 0.625, 0.07364, 0.375, 0.0742, 0.375, 0.0742, 0.625, 0.07364, 0.25, 0.6708, 0.375, 0.6753, 0.375, 0.6753, 0.25, 0.6708, 0.375, 0.917, 0.625, 0.917, 0.625, 1.0, 0.375, 1.0, 0.375, 0.75, 0.625, 0.75, 0.625, 0.833, 0.375, 0.833, 0.792, 0.75, 0.75, 0.7459, 0.75, 0.7424, 0.292, 0.7423, 0.208, 0.75, 0.25, 0.7424, 0.625, 0.917, 0.375, 0.917, 0.375, 0.833, 0.625, 0.833, 0.375, 0.6753, 0.625, 0.6764, 0.625, 0.75, 0.375, 0.75, 0.625, 0.6764, 0.75, 0.6716, 0.75, 0.7424, 0.708, 0.75, 0.625, 0.75, 0.75, 0.6716, 0.875, 0.6764, 0.875, 0.75, 0.792, 0.75, 0.75, 0.7424, 0.125, 0.6758, 0.25, 0.6708, 0.25, 0.7424, 0.208, 0.75, 0.125, 0.75, 0.25, 0.6708, 0.375, 0.6753, 0.375, 0.75, 0.292, 0.75, 0.25, 0.7424, 0.625, 0.5, 0.708, 0.5, 0.75, 0.5076, 0.75, 0.6716, 0.625, 0.6764, 0.375, 0.417, 0.625, 0.417, 0.625, 0.5, 0.375, 0.5, 0.375, 0.5, 0.625, 0.5, 0.625, 0.6764, 0.375, 0.6753, 0.25, 0.5076, 0.292, 0.5, 0.375, 0.5, 0.375, 0.6753, 0.25, 0.6708, 0.375, 0.25, 0.625, 0.25, 0.625, 0.333, 0.375, 0.333, 0.75, 0.5076, 0.792, 0.5, 0.875, 0.5, 0.875, 0.6764, 0.75, 0.6716, 0.208, 0.5, 0.25, 0.5041, 0.25, 0.5076, 0.708, 0.5077, 0.792, 0.5, 0.75, 0.5076, 0.625, 0.417, 0.375, 0.417, 0.375, 0.333, 0.625, 0.333, 0.125, 0.5, 0.208, 0.5, 0.25, 0.5076, 0.25, 0.6708, 0.125, 0.6758, 0.375, 0.0742, 0.625, 0.07364, 0.625, 0.25, 0.375, 0.25, 1.0, 0.5, 1.0, 1.0, 0.9, 1.0, 0.9, 0.5, 0.9, 0.5, 0.9, 1.0, 0.8, 1.0, 0.8, 0.5, 0.8, 0.5, 0.8, 1.0, 0.7, 1.0, 0.7, 0.5, 0.7, 0.5, 0.7, 1.0, 0.6, 1.0, 0.6, 0.5, 0.6, 0.5, 0.6, 1.0, 0.5, 1.0, 0.5, 0.5, 0.5, 0.5, 0.5, 1.0, 0.4, 1.0, 0.4, 0.5, 0.4, 0.5, 0.4, 1.0, 0.3, 1.0, 0.3, 0.5, 0.3, 0.5, 0.3, 1.0, 0.2, 1.0, 0.2, 0.5, 0.3911, 0.4442, 0.25, 0.49, 0.1089, 0.4442, 0.02175, 0.3242, 0.02175, 0.1758, 0.1089, 0.05584, 0.25, 0.01, 0.3911, 0.05584, 0.4783, 0.1758, 0.4783, 0.3242, 0.2, 0.5, 0.2, 1.0, 0.1, 1.0, 0.1, 0.5, 0.1, 0.5, 0.1, 1.0, -7.451e-08, 1.0, -7.451e-08, 0.5, 0.75, 0.49, 0.8911, 0.4442, 0.9783, 0.3242, 0.9783, 0.1758, 0.8911, 0.05584, 0.75, 0.01, 0.6089, 0.05584, 0.5217, 0.1758, 0.5217, 0.3242, 0.6089, 0.4442])
me_cube_001.materials.append(mat_material)
me_cube_001.materials.append(mat_material_003)
me_cube_001.use_remesh_preserve_volume = False
me_cube_001.use_remesh_preserve_attributes = False
me_cube_001.use_mirror_vertex_groups = False
me_cube_001.update()

# ---- objects
ob_cylinder = bpy.data.objects.new('Cylinder', me_cylinder)
ob_cylinder_001 = bpy.data.objects.new('Cylinder.001', me_cylinder_001)
ob_cylinder_002 = bpy.data.objects.new('Cylinder.002', me_cylinder_002)
ob_cube_001 = bpy.data.objects.new('Cube.001', me_cube_001)

# ---- transforms, parenting, visibility, modifiers, constraints
ob_cylinder.location = (0.7851, 0.0, 0.8359)
ob_cylinder_001.location = (-0.8319, 0.0, 0.8359)
ob_cylinder_002.location = (-0.01828, -1.49e-09, 0.8693)
ob_cube_001.location = (1.49e-08, 0.03881, 1.113)
ob_cube_001.rotation_euler = (0.2586, -0.0, 0.0)
ob_cube_001.lock_rotations_4d = False
ob_cube_001.empty_display_type = 'ARROWS'
ob_cube_001.lineart.crease_threshold = 0.0

# ---- collection membership
col_collection.objects.link(ob_cylinder)
col_collection.objects.link(ob_cylinder_001)
col_collection.objects.link(ob_cylinder_002)
col_collection.objects.link(ob_cube_001)

# ---- scene / render settings (as saved in the file)
scene.frame_start = 1; scene.frame_end = 9; scene.frame_set(1)
scene.render.engine = 'BLENDER_EEVEE_NEXT'
scene.cycles.sampling_pattern = 'TABULATED_SOBOL'
scene.cycles.use_light_tree = False
scene.view_settings.view_transform = 'Filmic'
bpy.context.view_layer.update()

# ---- added for rendering (the .blend has no active camera and no usable light): camera, sun
cam_auto = bpy.data.cameras.new('AutoCamera')
cam_auto.lens = 50.0
cam_auto.sensor_width = 36.0
cam_auto.clip_end = 1000.0
ob_auto_camera = bpy.data.objects.new('AutoCamera', cam_auto)
scene.collection.objects.link(ob_auto_camera)
ob_auto_camera.location = (6.99596, -8.43362, 6.83217)
ob_auto_camera.rotation_euler = (1.09748, -7.21219e-08, 0.694738)
scene.camera = ob_auto_camera
light_auto_sun = bpy.data.lights.new('AutoSun', 'SUN')
light_auto_sun.energy = 3.0
light_auto_sun.angle = 0.0523599
ob_auto_sun = bpy.data.objects.new('AutoSun', light_auto_sun)
scene.collection.objects.link(ob_auto_sun)
ob_auto_sun.rotation_euler = (0.872665, 0.174533, 0.523599)
bpy.context.view_layer.update()
